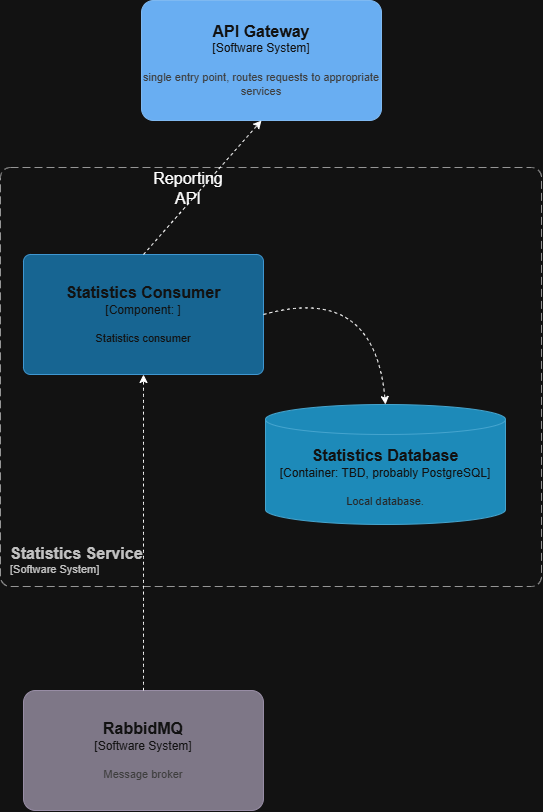

The diagram above was exported from draw.io. Its source (the exported page's mxGraphModel, read from the mxfile embedded in the PNG):
<mxGraphModel dx="1091" dy="1200" grid="0" gridSize="10" guides="1" tooltips="1" connect="1" arrows="1" fold="1" page="0" pageScale="1" pageWidth="827" pageHeight="1169" math="0" shadow="0">
  <root>
    <mxCell id="0" />
    <mxCell id="1" parent="0" />
    <object placeholders="1" c4Name="API Gateway" c4Type="Software System" c4Description="single entry point, routes requests to appropriate services" label="&lt;font style=&quot;font-size: 16px&quot;&gt;&lt;b&gt;%c4Name%&lt;/b&gt;&lt;/font&gt;&lt;div&gt;[%c4Type%]&lt;/div&gt;&lt;br&gt;&lt;div&gt;&lt;font style=&quot;font-size: 11px&quot;&gt;&lt;font color=&quot;#cccccc&quot;&gt;%c4Description%&lt;/font&gt;&lt;/div&gt;" id="4KrsXmK9z55sH_uJZ3kw-2">
      <mxCell parent="1" style="rounded=1;whiteSpace=wrap;html=1;labelBackgroundColor=none;fillColor=#1061B0;fontColor=#ffffff;align=center;arcSize=10;strokeColor=#0D5091;metaEdit=1;resizable=0;points=[[0.25,0,0],[0.5,0,0],[0.75,0,0],[1,0.25,0],[1,0.5,0],[1,0.75,0],[0.75,1,0],[0.5,1,0],[0.25,1,0],[0,0.75,0],[0,0.5,0],[0,0.25,0]];" vertex="1">
        <mxGeometry height="120" width="240" x="80" y="-339" as="geometry" />
      </mxCell>
    </object>
    <object placeholders="1" c4Name="Statistics Service" c4Type="SystemScopeBoundary" c4Application="Software System" label="&lt;font style=&quot;font-size: 16px&quot;&gt;&lt;b&gt;&lt;div style=&quot;text-align: left&quot;&gt;%c4Name%&lt;/div&gt;&lt;/b&gt;&lt;/font&gt;&lt;div style=&quot;text-align: left&quot;&gt;[%c4Application%]&lt;/div&gt;" id="dx8JQTeTq5NcHzIwXPbY-1">
      <mxCell parent="1" style="rounded=1;fontSize=11;whiteSpace=wrap;html=1;dashed=1;arcSize=20;fillColor=none;strokeColor=#666666;fontColor=#333333;labelBackgroundColor=none;align=left;verticalAlign=bottom;labelBorderColor=none;spacingTop=0;spacing=10;dashPattern=8 4;metaEdit=1;rotatable=0;perimeter=rectanglePerimeter;noLabel=0;labelPadding=0;allowArrows=0;connectable=0;expand=0;recursiveResize=0;editable=1;pointerEvents=0;absoluteArcSize=1;points=[[0.25,0,0],[0.5,0,0],[0.75,0,0],[1,0.25,0],[1,0.5,0],[1,0.75,0],[0.75,1,0],[0.5,1,0],[0.25,1,0],[0,0.75,0],[0,0.5,0],[0,0.25,0]];" vertex="1">
        <mxGeometry height="419" width="541" x="-61" y="-172" as="geometry" />
      </mxCell>
    </object>
    <object placeholders="1" c4Name="RabbidMQ" c4Type="Software System" c4Description="Message broker" label="&lt;font style=&quot;font-size: 16px&quot;&gt;&lt;b&gt;%c4Name%&lt;/b&gt;&lt;/font&gt;&lt;div&gt;[%c4Type%]&lt;/div&gt;&lt;br&gt;&lt;div&gt;&lt;font style=&quot;font-size: 11px&quot;&gt;&lt;font color=&quot;#cccccc&quot;&gt;%c4Description%&lt;/font&gt;&lt;/div&gt;" id="dx8JQTeTq5NcHzIwXPbY-2">
      <mxCell parent="1" style="rounded=1;whiteSpace=wrap;html=1;labelBackgroundColor=none;fillColor=#8C8496;fontColor=#ffffff;align=center;arcSize=10;strokeColor=#736782;metaEdit=1;resizable=0;points=[[0.25,0,0],[0.5,0,0],[0.75,0,0],[1,0.25,0],[1,0.5,0],[1,0.75,0],[0.75,1,0],[0.5,1,0],[0.25,1,0],[0,0.75,0],[0,0.5,0],[0,0.25,0]];" vertex="1">
        <mxGeometry height="120" width="240" x="-38" y="351" as="geometry" />
      </mxCell>
    </object>
    <mxCell id="fUulNrTbltHJ4NMNhu_Z-1" edge="1" parent="1" source="dx8JQTeTq5NcHzIwXPbY-2" style="html=1;labelBackgroundColor=#ffffff;startArrow=none;startFill=0;startSize=6;endArrow=classic;endFill=1;endSize=6;jettySize=auto;orthogonalLoop=1;strokeWidth=1;dashed=1;fontSize=14;rounded=0;curved=1;exitX=0.5;exitY=0;exitDx=0;exitDy=0;exitPerimeter=0;" target="fUulNrTbltHJ4NMNhu_Z-2" value="">
      <mxGeometry height="60" relative="1" width="60" as="geometry">
        <mxPoint x="167" y="285" as="sourcePoint" />
        <mxPoint x="201" y="187" as="targetPoint" />
      </mxGeometry>
    </mxCell>
    <object placeholders="1" c4Name="Statistics Consumer" c4Type="Component" c4Technology="" c4Description="Statistics consumer" label="&lt;font style=&quot;font-size: 16px&quot;&gt;&lt;b&gt;%c4Name%&lt;/b&gt;&lt;/font&gt;&lt;div&gt;[%c4Type%: %c4Technology%]&lt;/div&gt;&lt;br&gt;&lt;div&gt;&lt;font style=&quot;font-size: 11px&quot;&gt;%c4Description%&lt;/font&gt;&lt;/div&gt;" id="fUulNrTbltHJ4NMNhu_Z-2">
      <mxCell parent="1" style="rounded=1;whiteSpace=wrap;html=1;labelBackgroundColor=none;fillColor=#63BEF2;fontColor=#ffffff;align=center;arcSize=6;strokeColor=#2086C9;metaEdit=1;resizable=0;points=[[0.25,0,0],[0.5,0,0],[0.75,0,0],[1,0.25,0],[1,0.5,0],[1,0.75,0],[0.75,1,0],[0.5,1,0],[0.25,1,0],[0,0.75,0],[0,0.5,0],[0,0.25,0]];" vertex="1">
        <mxGeometry height="120" width="240" x="-38" y="-85" as="geometry" />
      </mxCell>
    </object>
    <object placeholders="1" c4Name="Statistics Database" c4Type="Container" c4Technology="TBD, probably PostgreSQL" c4Description="Local database." label="&lt;font style=&quot;font-size: 16px&quot;&gt;&lt;b&gt;%c4Name%&lt;/b&gt;&lt;/font&gt;&lt;div&gt;[%c4Type%:&amp;nbsp;%c4Technology%]&lt;/div&gt;&lt;br&gt;&lt;div&gt;&lt;font style=&quot;font-size: 11px&quot;&gt;&lt;font color=&quot;#E6E6E6&quot;&gt;%c4Description%&lt;/font&gt;&lt;/div&gt;" id="fUulNrTbltHJ4NMNhu_Z-3">
      <mxCell parent="1" style="shape=cylinder3;size=15;whiteSpace=wrap;html=1;boundedLbl=1;rounded=0;labelBackgroundColor=none;fillColor=#23A2D9;fontSize=12;fontColor=#ffffff;align=center;strokeColor=#0E7DAD;metaEdit=1;points=[[0.5,0,0],[1,0.25,0],[1,0.5,0],[1,0.75,0],[0.5,1,0],[0,0.75,0],[0,0.5,0],[0,0.25,0]];resizable=0;" vertex="1">
        <mxGeometry height="120" width="240" x="204" y="65" as="geometry" />
      </mxCell>
    </object>
    <mxCell id="fUulNrTbltHJ4NMNhu_Z-4" edge="1" parent="1" source="fUulNrTbltHJ4NMNhu_Z-2" style="html=1;labelBackgroundColor=#ffffff;startArrow=none;startFill=0;startSize=6;endArrow=classic;endFill=1;endSize=6;jettySize=auto;orthogonalLoop=1;strokeWidth=1;dashed=1;fontSize=14;rounded=0;curved=1;exitX=1;exitY=0.5;exitDx=0;exitDy=0;exitPerimeter=0;entryX=0.5;entryY=0;entryDx=0;entryDy=0;entryPerimeter=0;" target="fUulNrTbltHJ4NMNhu_Z-3" value="">
      <mxGeometry height="60" relative="1" width="60" as="geometry">
        <Array as="points">
          <mxPoint x="313" y="-56" />
        </Array>
        <mxPoint x="123" y="429" as="sourcePoint" />
        <mxPoint x="123" y="113" as="targetPoint" />
      </mxGeometry>
    </mxCell>
    <mxCell id="fUulNrTbltHJ4NMNhu_Z-5" edge="1" parent="1" source="fUulNrTbltHJ4NMNhu_Z-2" style="html=1;labelBackgroundColor=#ffffff;startArrow=none;startFill=0;startSize=6;endArrow=classic;endFill=1;endSize=6;jettySize=auto;orthogonalLoop=1;strokeWidth=1;dashed=1;fontSize=14;rounded=0;curved=1;exitX=0.5;exitY=0;exitDx=0;exitDy=0;exitPerimeter=0;entryX=0.5;entryY=1;entryDx=0;entryDy=0;entryPerimeter=0;" target="4KrsXmK9z55sH_uJZ3kw-2" value="">
      <mxGeometry height="60" relative="1" width="60" as="geometry">
        <mxPoint x="343" y="313" as="sourcePoint" />
        <mxPoint x="343" y="-3" as="targetPoint" />
      </mxGeometry>
    </mxCell>
    <mxCell id="fUulNrTbltHJ4NMNhu_Z-6" parent="1" style="text;html=1;whiteSpace=wrap;strokeColor=none;fillColor=none;align=center;verticalAlign=middle;rounded=0;fontSize=16;" value="Reporting API" vertex="1">
      <mxGeometry height="30" width="60" x="97" y="-166" as="geometry" />
    </mxCell>
  </root>
</mxGraphModel>